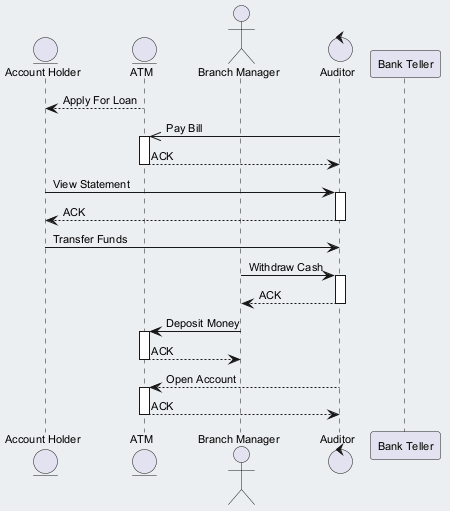

The diagram above was rendered by PlantUML. Its source (embedded in the PNG):
@startuml
skinparam backgroundColor #ECEFF1
skinparam classBackgroundColor #FFFFFF
skinparam classBorderColor #455A64
skinparam defaultFontSize 11
entity "Account Holder" as AH
entity "ATM" as A
actor "Branch Manager" as BM
control "Auditor" as A2
participant "Bank Teller" as BT
A --> AH : Apply For Loan
A2 ->> A : Pay Bill
activate A
A --> A2 : ACK
deactivate A
AH -> A2 : View Statement
activate A2
A2 --> AH : ACK
deactivate A2
AH -> A2 : Transfer Funds
BM -> A2 : Withdraw Cash
activate A2
A2 --> BM : ACK
deactivate A2
BM -> A : Deposit Money
activate A
A --> BM : ACK
deactivate A
A2 --> A : Open Account
activate A
A --> A2 : ACK
deactivate A
@enduml